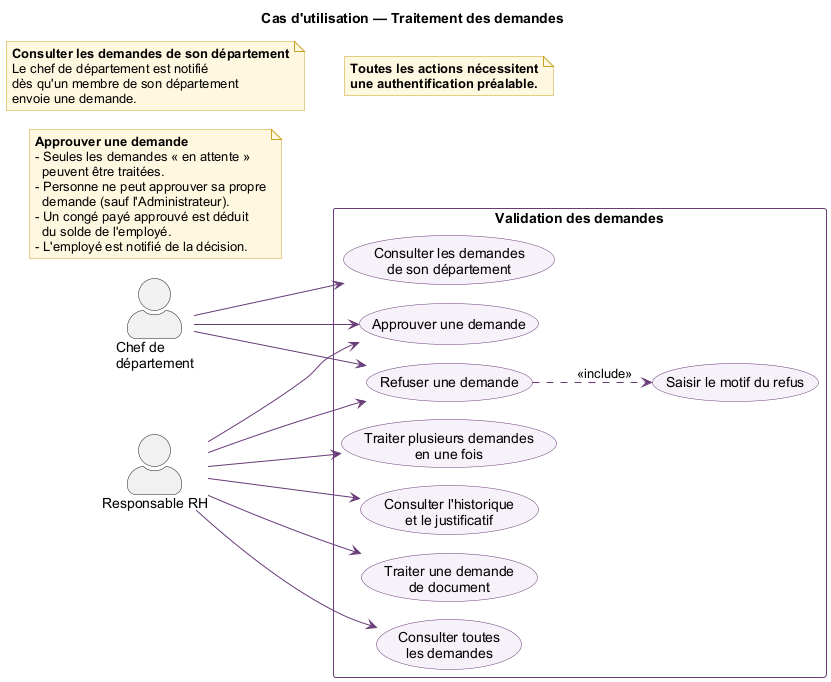

The diagram above was rendered by PlantUML. Its source (embedded in the PNG):
@startuml
!pragma layout smetana
skinparam shadowing false
skinparam defaultFontName Arial
skinparam actorStyle awesome
skinparam packageStyle rectangle
skinparam ArrowColor #683B77
skinparam usecase {
  BackgroundColor #F7F1FA
  BorderColor #683B77
}
skinparam rectangle {
  BorderColor #683B77
}
skinparam note {
  BackgroundColor #FFF8E1
  BorderColor #C9A227
}
left to right direction

title Cas d'utilisation — Traitement des demandes

actor "Chef de\ndépartement" as CHEF
actor "Responsable RH" as RH

rectangle "Validation des demandes" {
  usecase "Consulter les demandes\nde son département" as UC1
  usecase "Consulter toutes\nles demandes" as UC2
  usecase "Approuver une demande" as UC3
  usecase "Refuser une demande" as UC4
  usecase "Saisir le motif du refus" as UC5
  usecase "Traiter plusieurs demandes\nen une fois" as UC6
  usecase "Consulter l'historique\net le justificatif" as UC7
  usecase "Traiter une demande\nde document" as UC8
}

CHEF --> UC1
CHEF --> UC3
CHEF --> UC4

RH --> UC2
RH --> UC3
RH --> UC4
RH --> UC6
RH --> UC7
RH --> UC8

UC4 ..> UC5 : <<include>>

note as N_UC1
  <b>Consulter les demandes de son département</b>
  Le chef de département est notifié
  dès qu'un membre de son département
  envoie une demande.
end note

note as N_UC3
  <b>Approuver une demande</b>
  - Seules les demandes « en attente »
    peuvent être traitées.
  - Personne ne peut approuver sa propre
    demande (sauf l'Administrateur).
  - Un congé payé approuvé est déduit
    du solde de l'employé.
  - L'employé est notifié de la décision.
end note

note as N1
  <b>Toutes les actions nécessitent</b>
  <b>une authentification préalable.</b>
end note

@enduml